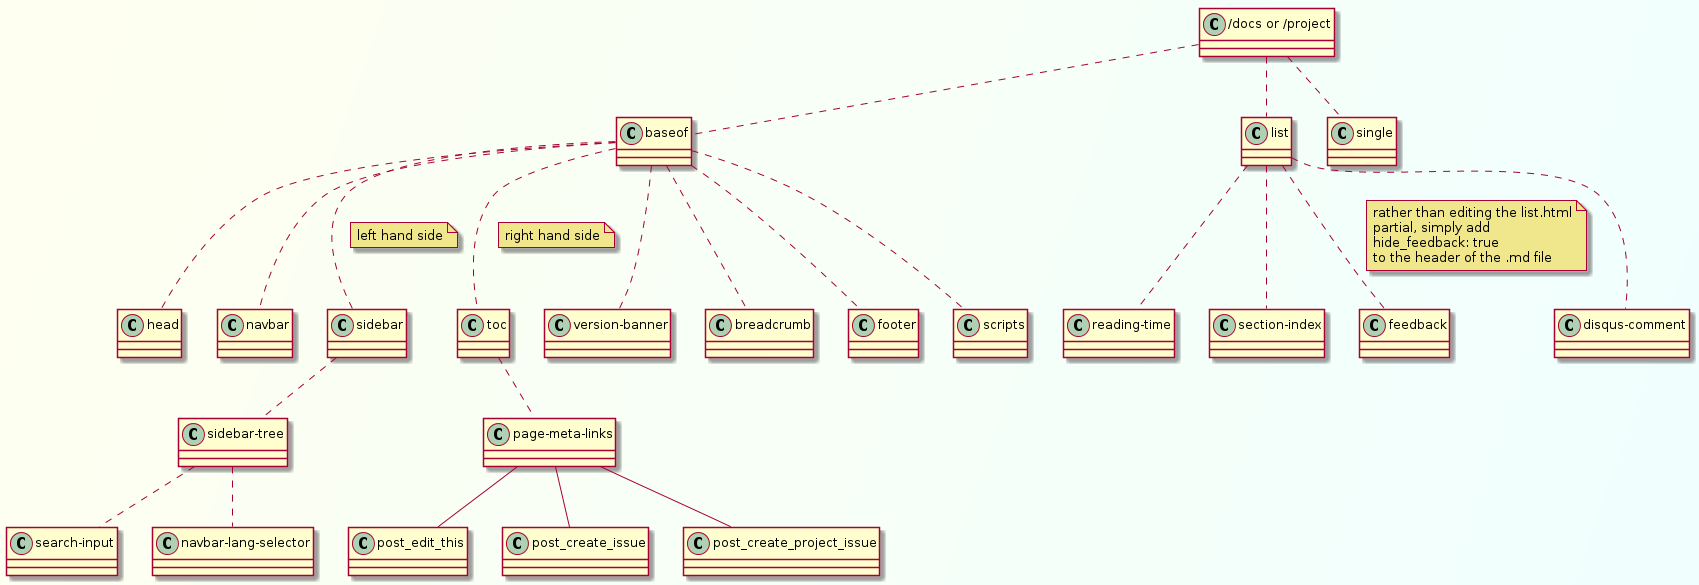

The diagram above was rendered by PlantUML. Its source (embedded in the PNG):
@startuml "fred-uml"

skinparam backgroundcolor Ivory/Azure

"/docs or /project"..baseof
"/docs or /project".."list"
"/docs or /project".."single"

baseof..head
baseof..navbar
baseof..sidebar
note right on link #Khaki : left hand side
baseof..toc
note right on link #Khaki : right hand side
baseof.."version-banner"
baseof..breadcrumb
baseof..footer
baseof..scripts


"sidebar".."sidebar-tree"
"sidebar-tree".."search-input"
"sidebar-tree".."navbar-lang-selector"

toc.."page-meta-links"
"page-meta-links"--"post_edit_this"
"page-meta-links"--"post_create_issue"
"page-meta-links"--"post_create_project_issue"

list.."reading-time"
list.."section-index"
list.."feedback"
note right on link #Khaki
rather than editing the list.html
partial, simply add
hide_feedback: true
to the header of the .md file
end note

list.."disqus-comment"

@enduml